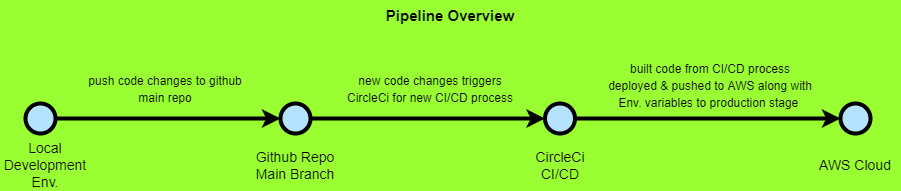

The diagram above was exported from draw.io. Its source (the exported page's mxGraphModel, read from the mxfile embedded in the PNG):
<mxGraphModel dx="1038" dy="579" grid="1" gridSize="10" guides="1" tooltips="1" connect="1" arrows="1" fold="1" page="1" pageScale="1" pageWidth="1100" pageHeight="850" background="#99FF33" math="0" shadow="0">
  <root>
    <mxCell id="0" />
    <mxCell id="1" parent="0" />
    <mxCell id="Bn2iJNxlk0gwBEvMrax2-11" style="edgeStyle=orthogonalEdgeStyle;rounded=0;orthogonalLoop=1;jettySize=auto;html=1;entryX=0;entryY=0.5;entryDx=0;entryDy=0;entryPerimeter=0;fontSize=14;strokeWidth=4;" edge="1" parent="1" source="9hBKPDzoitwpIBdzFDQ7-25" target="Bn2iJNxlk0gwBEvMrax2-8">
      <mxGeometry relative="1" as="geometry" />
    </mxCell>
    <mxCell id="9hBKPDzoitwpIBdzFDQ7-25" value="" style="verticalLabelPosition=bottom;verticalAlign=top;html=1;strokeWidth=4;shape=mxgraph.flowchart.on-page_reference;plain-blue;gradientColor=none;fillColor=#B5E3Fe;strokeColor=#000000;" parent="1" vertex="1">
      <mxGeometry x="330" y="263" width="30" height="30" as="geometry" />
    </mxCell>
    <mxCell id="Bn2iJNxlk0gwBEvMrax2-2" style="edgeStyle=orthogonalEdgeStyle;rounded=0;orthogonalLoop=1;jettySize=auto;html=1;entryX=0;entryY=0.5;entryDx=0;entryDy=0;entryPerimeter=0;strokeWidth=4;" edge="1" parent="1" source="Bn2iJNxlk0gwBEvMrax2-1" target="9hBKPDzoitwpIBdzFDQ7-25">
      <mxGeometry relative="1" as="geometry" />
    </mxCell>
    <mxCell id="Bn2iJNxlk0gwBEvMrax2-1" value="" style="verticalLabelPosition=bottom;verticalAlign=top;html=1;strokeWidth=4;shape=mxgraph.flowchart.on-page_reference;plain-blue;gradientColor=none;fillColor=#B5E3Fe;strokeColor=#000000;" vertex="1" parent="1">
      <mxGeometry x="75" y="263" width="30" height="30" as="geometry" />
    </mxCell>
    <mxCell id="Bn2iJNxlk0gwBEvMrax2-3" value="&lt;b&gt;&lt;font style=&quot;font-size: 15px;&quot;&gt;Pipeline Overview&lt;/font&gt;&lt;/b&gt;" style="text;html=1;strokeColor=none;fillColor=none;align=center;verticalAlign=middle;whiteSpace=wrap;rounded=0;" vertex="1" parent="1">
      <mxGeometry x="420" y="160" width="160" height="30" as="geometry" />
    </mxCell>
    <mxCell id="Bn2iJNxlk0gwBEvMrax2-5" value="&lt;font style=&quot;font-size: 14px;&quot;&gt;Local Development Env.&lt;/font&gt;" style="text;html=1;strokeColor=none;fillColor=none;align=center;verticalAlign=middle;whiteSpace=wrap;rounded=0;fontSize=12;" vertex="1" parent="1">
      <mxGeometry x="50" y="310" width="90" height="30" as="geometry" />
    </mxCell>
    <mxCell id="Bn2iJNxlk0gwBEvMrax2-6" value="&lt;span style=&quot;font-size: 14px;&quot;&gt;Github Repo&lt;br&gt;Main Branch&lt;br&gt;&lt;/span&gt;" style="text;html=1;strokeColor=none;fillColor=none;align=center;verticalAlign=middle;whiteSpace=wrap;rounded=0;fontSize=12;" vertex="1" parent="1">
      <mxGeometry x="300" y="310" width="90" height="30" as="geometry" />
    </mxCell>
    <mxCell id="Bn2iJNxlk0gwBEvMrax2-7" value="&lt;span style=&quot;font-size: 14px;&quot;&gt;CircleCi&lt;br&gt;CI/CD&lt;br&gt;&lt;/span&gt;" style="text;html=1;strokeColor=none;fillColor=none;align=center;verticalAlign=middle;whiteSpace=wrap;rounded=0;fontSize=12;" vertex="1" parent="1">
      <mxGeometry x="564.5" y="310" width="90" height="30" as="geometry" />
    </mxCell>
    <mxCell id="Bn2iJNxlk0gwBEvMrax2-10" style="edgeStyle=orthogonalEdgeStyle;rounded=0;orthogonalLoop=1;jettySize=auto;html=1;entryX=0;entryY=0.5;entryDx=0;entryDy=0;entryPerimeter=0;fontSize=14;strokeWidth=4;" edge="1" parent="1" source="Bn2iJNxlk0gwBEvMrax2-8" target="Bn2iJNxlk0gwBEvMrax2-9">
      <mxGeometry relative="1" as="geometry" />
    </mxCell>
    <mxCell id="Bn2iJNxlk0gwBEvMrax2-8" value="" style="verticalLabelPosition=bottom;verticalAlign=top;html=1;strokeWidth=4;shape=mxgraph.flowchart.on-page_reference;plain-blue;gradientColor=none;fillColor=#B5E3Fe;strokeColor=#000000;" vertex="1" parent="1">
      <mxGeometry x="594.5" y="263" width="30" height="30" as="geometry" />
    </mxCell>
    <mxCell id="Bn2iJNxlk0gwBEvMrax2-9" value="" style="verticalLabelPosition=bottom;verticalAlign=top;html=1;strokeWidth=4;shape=mxgraph.flowchart.on-page_reference;plain-blue;gradientColor=none;fillColor=#B5E3Fe;strokeColor=#000000;" vertex="1" parent="1">
      <mxGeometry x="890" y="263" width="30" height="30" as="geometry" />
    </mxCell>
    <mxCell id="Bn2iJNxlk0gwBEvMrax2-12" value="&lt;span style=&quot;font-size: 14px;&quot;&gt;AWS Cloud&lt;br&gt;&lt;/span&gt;" style="text;html=1;strokeColor=none;fillColor=none;align=center;verticalAlign=middle;whiteSpace=wrap;rounded=0;fontSize=12;" vertex="1" parent="1">
      <mxGeometry x="860" y="310" width="90" height="30" as="geometry" />
    </mxCell>
    <mxCell id="Bn2iJNxlk0gwBEvMrax2-13" value="&lt;font style=&quot;font-size: 12px;&quot;&gt;push code changes to github main repo&lt;/font&gt;" style="text;html=1;strokeColor=none;fillColor=none;align=center;verticalAlign=middle;whiteSpace=wrap;rounded=0;fontSize=14;" vertex="1" parent="1">
      <mxGeometry x="130" y="233" width="170" height="30" as="geometry" />
    </mxCell>
    <mxCell id="Bn2iJNxlk0gwBEvMrax2-14" value="&lt;span style=&quot;font-size: 12px;&quot;&gt;new code changes triggers CircleCi for new CI/CD process&lt;/span&gt;" style="text;html=1;strokeColor=none;fillColor=none;align=center;verticalAlign=middle;whiteSpace=wrap;rounded=0;fontSize=14;" vertex="1" parent="1">
      <mxGeometry x="394.5" y="233" width="170" height="30" as="geometry" />
    </mxCell>
    <mxCell id="Bn2iJNxlk0gwBEvMrax2-15" value="&lt;span style=&quot;font-size: 12px;&quot;&gt;built code from CI/CD process deployed &amp;amp; pushed to AWS along with Env. variables to production stage&amp;nbsp;&lt;/span&gt;" style="text;html=1;strokeColor=none;fillColor=none;align=center;verticalAlign=middle;whiteSpace=wrap;rounded=0;fontSize=14;" vertex="1" parent="1">
      <mxGeometry x="654.5" y="230" width="210" height="30" as="geometry" />
    </mxCell>
  </root>
</mxGraphModel>